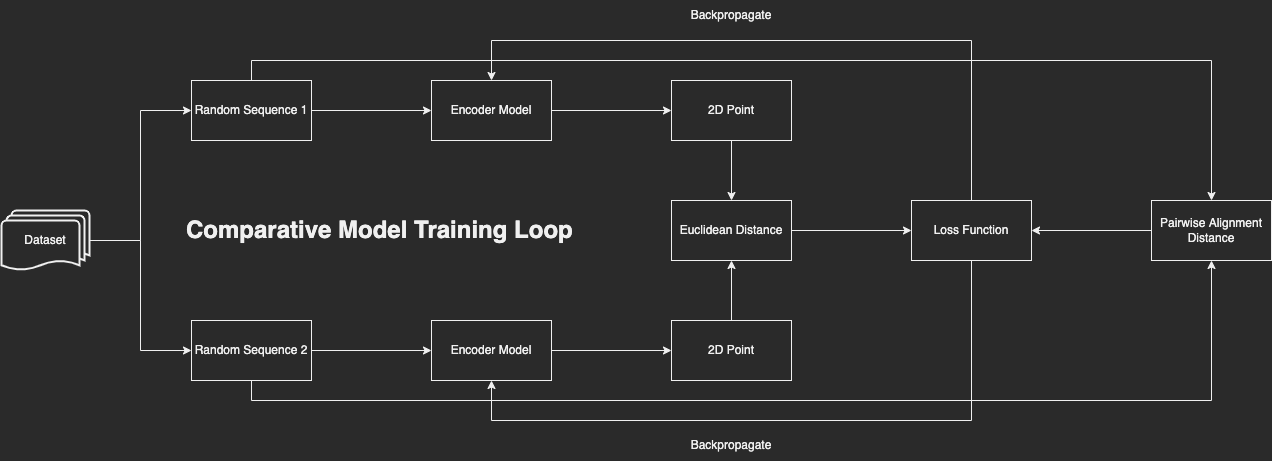

The diagram above was exported from draw.io. Its source (the exported page's mxGraphModel, read from the mxfile embedded in the PNG):
<mxGraphModel dx="1018" dy="741" grid="1" gridSize="10" guides="1" tooltips="1" connect="1" arrows="1" fold="1" page="1" pageScale="1" pageWidth="1600" pageHeight="1200" math="0" shadow="0">
  <root>
    <mxCell id="0" />
    <mxCell id="1" parent="0" />
    <mxCell id="vLv6wuTIC6252SNuvJpm-12" style="edgeStyle=orthogonalEdgeStyle;rounded=0;orthogonalLoop=1;jettySize=auto;html=1;exitX=1;exitY=0.5;exitDx=0;exitDy=0;entryX=0;entryY=0.5;entryDx=0;entryDy=0;" edge="1" parent="1" source="vLv6wuTIC6252SNuvJpm-7" target="vLv6wuTIC6252SNuvJpm-11">
      <mxGeometry relative="1" as="geometry" />
    </mxCell>
    <mxCell id="vLv6wuTIC6252SNuvJpm-26" style="edgeStyle=orthogonalEdgeStyle;rounded=0;orthogonalLoop=1;jettySize=auto;html=1;exitX=0.5;exitY=0;exitDx=0;exitDy=0;entryX=0.5;entryY=0;entryDx=0;entryDy=0;" edge="1" parent="1" source="vLv6wuTIC6252SNuvJpm-7" target="vLv6wuTIC6252SNuvJpm-24">
      <mxGeometry relative="1" as="geometry" />
    </mxCell>
    <mxCell id="vLv6wuTIC6252SNuvJpm-7" value="Random Sequence 1" style="rounded=0;whiteSpace=wrap;html=1;" vertex="1" parent="1">
      <mxGeometry x="240" y="280" width="120" height="60" as="geometry" />
    </mxCell>
    <mxCell id="vLv6wuTIC6252SNuvJpm-14" style="edgeStyle=orthogonalEdgeStyle;rounded=0;orthogonalLoop=1;jettySize=auto;html=1;exitX=1;exitY=0.5;exitDx=0;exitDy=0;entryX=0;entryY=0.5;entryDx=0;entryDy=0;" edge="1" parent="1" source="vLv6wuTIC6252SNuvJpm-8" target="vLv6wuTIC6252SNuvJpm-13">
      <mxGeometry relative="1" as="geometry" />
    </mxCell>
    <mxCell id="vLv6wuTIC6252SNuvJpm-25" style="edgeStyle=orthogonalEdgeStyle;rounded=0;orthogonalLoop=1;jettySize=auto;html=1;exitX=0.5;exitY=1;exitDx=0;exitDy=0;entryX=0.5;entryY=1;entryDx=0;entryDy=0;" edge="1" parent="1" source="vLv6wuTIC6252SNuvJpm-8" target="vLv6wuTIC6252SNuvJpm-24">
      <mxGeometry relative="1" as="geometry" />
    </mxCell>
    <mxCell id="vLv6wuTIC6252SNuvJpm-8" value="Random Sequence 2" style="rounded=0;whiteSpace=wrap;html=1;" vertex="1" parent="1">
      <mxGeometry x="240" y="520" width="120" height="60" as="geometry" />
    </mxCell>
    <mxCell id="vLv6wuTIC6252SNuvJpm-16" style="edgeStyle=orthogonalEdgeStyle;rounded=0;orthogonalLoop=1;jettySize=auto;html=1;exitX=1;exitY=0.5;exitDx=0;exitDy=0;entryX=0;entryY=0.5;entryDx=0;entryDy=0;" edge="1" parent="1" source="vLv6wuTIC6252SNuvJpm-11" target="vLv6wuTIC6252SNuvJpm-15">
      <mxGeometry relative="1" as="geometry" />
    </mxCell>
    <mxCell id="vLv6wuTIC6252SNuvJpm-11" value="Encoder Model" style="rounded=0;whiteSpace=wrap;html=1;" vertex="1" parent="1">
      <mxGeometry x="480" y="280" width="120" height="60" as="geometry" />
    </mxCell>
    <mxCell id="vLv6wuTIC6252SNuvJpm-18" style="edgeStyle=orthogonalEdgeStyle;rounded=0;orthogonalLoop=1;jettySize=auto;html=1;exitX=1;exitY=0.5;exitDx=0;exitDy=0;entryX=0;entryY=0.5;entryDx=0;entryDy=0;" edge="1" parent="1" source="vLv6wuTIC6252SNuvJpm-13" target="vLv6wuTIC6252SNuvJpm-17">
      <mxGeometry relative="1" as="geometry" />
    </mxCell>
    <mxCell id="vLv6wuTIC6252SNuvJpm-13" value="Encoder Model" style="rounded=0;whiteSpace=wrap;html=1;" vertex="1" parent="1">
      <mxGeometry x="480" y="520" width="120" height="60" as="geometry" />
    </mxCell>
    <mxCell id="vLv6wuTIC6252SNuvJpm-20" style="edgeStyle=orthogonalEdgeStyle;rounded=0;orthogonalLoop=1;jettySize=auto;html=1;exitX=0.5;exitY=1;exitDx=0;exitDy=0;entryX=0.5;entryY=0;entryDx=0;entryDy=0;" edge="1" parent="1" source="vLv6wuTIC6252SNuvJpm-15" target="vLv6wuTIC6252SNuvJpm-19">
      <mxGeometry relative="1" as="geometry" />
    </mxCell>
    <mxCell id="vLv6wuTIC6252SNuvJpm-15" value="2D Point" style="rounded=0;whiteSpace=wrap;html=1;" vertex="1" parent="1">
      <mxGeometry x="720" y="280" width="120" height="60" as="geometry" />
    </mxCell>
    <mxCell id="vLv6wuTIC6252SNuvJpm-21" style="edgeStyle=orthogonalEdgeStyle;rounded=0;orthogonalLoop=1;jettySize=auto;html=1;exitX=0.5;exitY=0;exitDx=0;exitDy=0;entryX=0.5;entryY=1;entryDx=0;entryDy=0;" edge="1" parent="1" source="vLv6wuTIC6252SNuvJpm-17" target="vLv6wuTIC6252SNuvJpm-19">
      <mxGeometry relative="1" as="geometry" />
    </mxCell>
    <mxCell id="vLv6wuTIC6252SNuvJpm-17" value="2D Point" style="rounded=0;whiteSpace=wrap;html=1;" vertex="1" parent="1">
      <mxGeometry x="720" y="520" width="120" height="60" as="geometry" />
    </mxCell>
    <mxCell id="vLv6wuTIC6252SNuvJpm-23" style="edgeStyle=orthogonalEdgeStyle;rounded=0;orthogonalLoop=1;jettySize=auto;html=1;exitX=1;exitY=0.5;exitDx=0;exitDy=0;entryX=0;entryY=0.5;entryDx=0;entryDy=0;" edge="1" parent="1" source="vLv6wuTIC6252SNuvJpm-19" target="vLv6wuTIC6252SNuvJpm-22">
      <mxGeometry relative="1" as="geometry" />
    </mxCell>
    <mxCell id="vLv6wuTIC6252SNuvJpm-19" value="Euclidean Distance" style="rounded=0;whiteSpace=wrap;html=1;" vertex="1" parent="1">
      <mxGeometry x="720" y="400" width="120" height="60" as="geometry" />
    </mxCell>
    <mxCell id="vLv6wuTIC6252SNuvJpm-30" style="edgeStyle=orthogonalEdgeStyle;rounded=0;orthogonalLoop=1;jettySize=auto;html=1;exitX=0.5;exitY=0;exitDx=0;exitDy=0;entryX=0.5;entryY=0;entryDx=0;entryDy=0;" edge="1" parent="1" source="vLv6wuTIC6252SNuvJpm-22" target="vLv6wuTIC6252SNuvJpm-11">
      <mxGeometry relative="1" as="geometry">
        <Array as="points">
          <mxPoint x="1020" y="240" />
          <mxPoint x="540" y="240" />
        </Array>
      </mxGeometry>
    </mxCell>
    <mxCell id="vLv6wuTIC6252SNuvJpm-31" style="edgeStyle=orthogonalEdgeStyle;rounded=0;orthogonalLoop=1;jettySize=auto;html=1;exitX=0.5;exitY=1;exitDx=0;exitDy=0;entryX=0.5;entryY=1;entryDx=0;entryDy=0;" edge="1" parent="1" source="vLv6wuTIC6252SNuvJpm-22" target="vLv6wuTIC6252SNuvJpm-13">
      <mxGeometry relative="1" as="geometry">
        <Array as="points">
          <mxPoint x="1020" y="620" />
          <mxPoint x="540" y="620" />
        </Array>
      </mxGeometry>
    </mxCell>
    <mxCell id="vLv6wuTIC6252SNuvJpm-22" value="Loss Function" style="rounded=0;whiteSpace=wrap;html=1;" vertex="1" parent="1">
      <mxGeometry x="960" y="400" width="120" height="60" as="geometry" />
    </mxCell>
    <mxCell id="vLv6wuTIC6252SNuvJpm-27" style="edgeStyle=orthogonalEdgeStyle;rounded=0;orthogonalLoop=1;jettySize=auto;html=1;exitX=0;exitY=0.5;exitDx=0;exitDy=0;entryX=1;entryY=0.5;entryDx=0;entryDy=0;" edge="1" parent="1" source="vLv6wuTIC6252SNuvJpm-24" target="vLv6wuTIC6252SNuvJpm-22">
      <mxGeometry relative="1" as="geometry" />
    </mxCell>
    <mxCell id="vLv6wuTIC6252SNuvJpm-24" value="Pairwise Alignment Distance" style="rounded=0;whiteSpace=wrap;html=1;" vertex="1" parent="1">
      <mxGeometry x="1200" y="400" width="120" height="60" as="geometry" />
    </mxCell>
    <mxCell id="vLv6wuTIC6252SNuvJpm-32" value="Backpropagate" style="text;html=1;strokeColor=none;fillColor=none;align=center;verticalAlign=middle;whiteSpace=wrap;rounded=0;" vertex="1" parent="1">
      <mxGeometry x="730" y="200" width="100" height="30" as="geometry" />
    </mxCell>
    <mxCell id="vLv6wuTIC6252SNuvJpm-33" value="Backpropagate" style="text;html=1;strokeColor=none;fillColor=none;align=center;verticalAlign=middle;whiteSpace=wrap;rounded=0;" vertex="1" parent="1">
      <mxGeometry x="730" y="630" width="100" height="30" as="geometry" />
    </mxCell>
    <mxCell id="vLv6wuTIC6252SNuvJpm-38" style="edgeStyle=orthogonalEdgeStyle;rounded=0;orthogonalLoop=1;jettySize=auto;html=1;exitX=1;exitY=0.5;exitDx=0;exitDy=0;exitPerimeter=0;entryX=0;entryY=0.5;entryDx=0;entryDy=0;" edge="1" parent="1" source="vLv6wuTIC6252SNuvJpm-37" target="vLv6wuTIC6252SNuvJpm-7">
      <mxGeometry relative="1" as="geometry" />
    </mxCell>
    <mxCell id="vLv6wuTIC6252SNuvJpm-39" style="edgeStyle=orthogonalEdgeStyle;rounded=0;orthogonalLoop=1;jettySize=auto;html=1;exitX=1;exitY=0.5;exitDx=0;exitDy=0;exitPerimeter=0;entryX=0;entryY=0.5;entryDx=0;entryDy=0;" edge="1" parent="1" source="vLv6wuTIC6252SNuvJpm-37" target="vLv6wuTIC6252SNuvJpm-8">
      <mxGeometry relative="1" as="geometry" />
    </mxCell>
    <mxCell id="vLv6wuTIC6252SNuvJpm-37" value="Dataset" style="strokeWidth=2;html=1;shape=mxgraph.flowchart.multi-document;whiteSpace=wrap;" vertex="1" parent="1">
      <mxGeometry x="50" y="410" width="88" height="60" as="geometry" />
    </mxCell>
    <mxCell id="vLv6wuTIC6252SNuvJpm-40" value="&lt;h1&gt;Comparative Model Training Loop&lt;/h1&gt;" style="text;html=1;strokeColor=none;fillColor=none;spacing=5;spacingTop=-20;whiteSpace=wrap;overflow=hidden;rounded=0;" vertex="1" parent="1">
      <mxGeometry x="230" y="410" width="420" height="40" as="geometry" />
    </mxCell>
  </root>
</mxGraphModel>